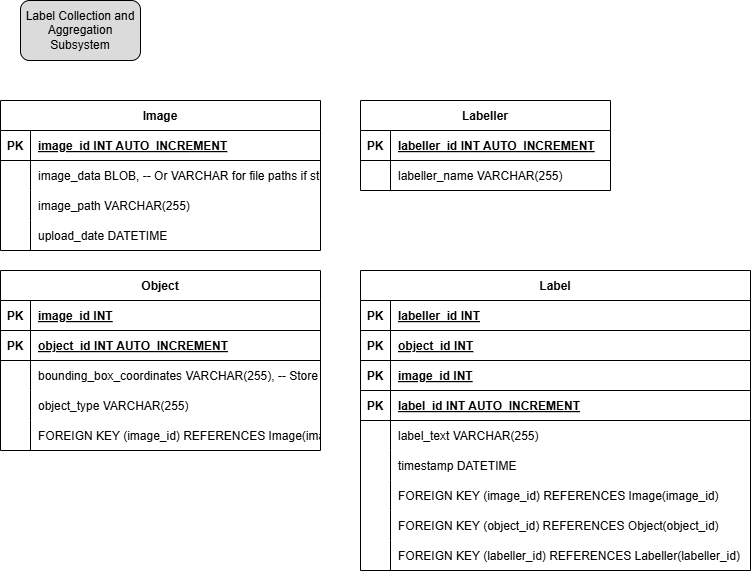

The diagram above was exported from draw.io. Its source (the exported page's mxGraphModel, read from the mxfile embedded in the PNG):
<mxGraphModel dx="1697" dy="2328" grid="1" gridSize="10" guides="1" tooltips="1" connect="1" arrows="1" fold="1" page="1" pageScale="1" pageWidth="850" pageHeight="1100" math="0" shadow="0">
  <root>
    <mxCell id="0" />
    <mxCell id="1" parent="0" />
    <mxCell id="2" value="Image" style="shape=table;startSize=30;container=1;collapsible=1;childLayout=tableLayout;fixedRows=1;rowLines=0;fontStyle=1;align=center;resizeLast=1;" vertex="1" parent="1">
      <mxGeometry x="20" y="-180" width="320" height="150" as="geometry" />
    </mxCell>
    <mxCell id="3" value="" style="shape=tableRow;horizontal=0;startSize=0;swimlaneHead=0;swimlaneBody=0;fillColor=none;collapsible=0;dropTarget=0;points=[[0,0.5],[1,0.5]];portConstraint=eastwest;strokeColor=inherit;top=0;left=0;right=0;bottom=1;" vertex="1" parent="2">
      <mxGeometry y="30" width="320" height="30" as="geometry" />
    </mxCell>
    <mxCell id="4" value="PK" style="shape=partialRectangle;overflow=hidden;connectable=0;fillColor=none;strokeColor=inherit;top=0;left=0;bottom=0;right=0;fontStyle=1;" vertex="1" parent="3">
      <mxGeometry width="30" height="30" as="geometry">
        <mxRectangle width="30" height="30" as="alternateBounds" />
      </mxGeometry>
    </mxCell>
    <mxCell id="5" value="image_id INT  AUTO_INCREMENT" style="shape=partialRectangle;overflow=hidden;connectable=0;fillColor=none;align=left;strokeColor=inherit;top=0;left=0;bottom=0;right=0;spacingLeft=6;fontStyle=5;" vertex="1" parent="3">
      <mxGeometry x="30" width="290" height="30" as="geometry">
        <mxRectangle width="290" height="30" as="alternateBounds" />
      </mxGeometry>
    </mxCell>
    <mxCell id="6" value="" style="shape=tableRow;horizontal=0;startSize=0;swimlaneHead=0;swimlaneBody=0;fillColor=none;collapsible=0;dropTarget=0;points=[[0,0.5],[1,0.5]];portConstraint=eastwest;strokeColor=inherit;top=0;left=0;right=0;bottom=0;" vertex="1" parent="2">
      <mxGeometry y="60" width="320" height="30" as="geometry" />
    </mxCell>
    <mxCell id="7" value="" style="shape=partialRectangle;overflow=hidden;connectable=0;fillColor=none;strokeColor=inherit;top=0;left=0;bottom=0;right=0;" vertex="1" parent="6">
      <mxGeometry width="30" height="30" as="geometry">
        <mxRectangle width="30" height="30" as="alternateBounds" />
      </mxGeometry>
    </mxCell>
    <mxCell id="8" value="image_data BLOB, -- Or VARCHAR for file paths if storing images externally" style="shape=partialRectangle;overflow=hidden;connectable=0;fillColor=none;align=left;strokeColor=inherit;top=0;left=0;bottom=0;right=0;spacingLeft=6;" vertex="1" parent="6">
      <mxGeometry x="30" width="290" height="30" as="geometry">
        <mxRectangle width="290" height="30" as="alternateBounds" />
      </mxGeometry>
    </mxCell>
    <mxCell id="9" value="" style="shape=tableRow;horizontal=0;startSize=0;swimlaneHead=0;swimlaneBody=0;fillColor=none;collapsible=0;dropTarget=0;points=[[0,0.5],[1,0.5]];portConstraint=eastwest;strokeColor=inherit;top=0;left=0;right=0;bottom=0;" vertex="1" parent="2">
      <mxGeometry y="90" width="320" height="30" as="geometry" />
    </mxCell>
    <mxCell id="10" value="" style="shape=partialRectangle;overflow=hidden;connectable=0;fillColor=none;strokeColor=inherit;top=0;left=0;bottom=0;right=0;" vertex="1" parent="9">
      <mxGeometry width="30" height="30" as="geometry">
        <mxRectangle width="30" height="30" as="alternateBounds" />
      </mxGeometry>
    </mxCell>
    <mxCell id="11" value="image_path VARCHAR(255)" style="shape=partialRectangle;overflow=hidden;connectable=0;fillColor=none;align=left;strokeColor=inherit;top=0;left=0;bottom=0;right=0;spacingLeft=6;" vertex="1" parent="9">
      <mxGeometry x="30" width="290" height="30" as="geometry">
        <mxRectangle width="290" height="30" as="alternateBounds" />
      </mxGeometry>
    </mxCell>
    <mxCell id="12" value="" style="shape=tableRow;horizontal=0;startSize=0;swimlaneHead=0;swimlaneBody=0;fillColor=none;collapsible=0;dropTarget=0;points=[[0,0.5],[1,0.5]];portConstraint=eastwest;strokeColor=inherit;top=0;left=0;right=0;bottom=0;" vertex="1" parent="2">
      <mxGeometry y="120" width="320" height="30" as="geometry" />
    </mxCell>
    <mxCell id="13" value="" style="shape=partialRectangle;overflow=hidden;connectable=0;fillColor=none;strokeColor=inherit;top=0;left=0;bottom=0;right=0;" vertex="1" parent="12">
      <mxGeometry width="30" height="30" as="geometry">
        <mxRectangle width="30" height="30" as="alternateBounds" />
      </mxGeometry>
    </mxCell>
    <mxCell id="14" value="upload_date DATETIME" style="shape=partialRectangle;overflow=hidden;connectable=0;fillColor=none;align=left;strokeColor=inherit;top=0;left=0;bottom=0;right=0;spacingLeft=6;" vertex="1" parent="12">
      <mxGeometry x="30" width="290" height="30" as="geometry">
        <mxRectangle width="290" height="30" as="alternateBounds" />
      </mxGeometry>
    </mxCell>
    <mxCell id="15" value="Labeller" style="shape=table;startSize=30;container=1;collapsible=1;childLayout=tableLayout;fixedRows=1;rowLines=0;fontStyle=1;align=center;resizeLast=1;" vertex="1" parent="1">
      <mxGeometry x="380" y="-180" width="250" height="90" as="geometry" />
    </mxCell>
    <mxCell id="16" value="" style="shape=tableRow;horizontal=0;startSize=0;swimlaneHead=0;swimlaneBody=0;fillColor=none;collapsible=0;dropTarget=0;points=[[0,0.5],[1,0.5]];portConstraint=eastwest;strokeColor=inherit;top=0;left=0;right=0;bottom=1;" vertex="1" parent="15">
      <mxGeometry y="30" width="250" height="30" as="geometry" />
    </mxCell>
    <mxCell id="17" value="PK" style="shape=partialRectangle;overflow=hidden;connectable=0;fillColor=none;strokeColor=inherit;top=0;left=0;bottom=0;right=0;fontStyle=1;" vertex="1" parent="16">
      <mxGeometry width="30" height="30" as="geometry">
        <mxRectangle width="30" height="30" as="alternateBounds" />
      </mxGeometry>
    </mxCell>
    <mxCell id="18" value="labeller_id INT  AUTO_INCREMENT" style="shape=partialRectangle;overflow=hidden;connectable=0;fillColor=none;align=left;strokeColor=inherit;top=0;left=0;bottom=0;right=0;spacingLeft=6;fontStyle=5;" vertex="1" parent="16">
      <mxGeometry x="30" width="220" height="30" as="geometry">
        <mxRectangle width="220" height="30" as="alternateBounds" />
      </mxGeometry>
    </mxCell>
    <mxCell id="19" value="" style="shape=tableRow;horizontal=0;startSize=0;swimlaneHead=0;swimlaneBody=0;fillColor=none;collapsible=0;dropTarget=0;points=[[0,0.5],[1,0.5]];portConstraint=eastwest;strokeColor=inherit;top=0;left=0;right=0;bottom=0;" vertex="1" parent="15">
      <mxGeometry y="60" width="250" height="30" as="geometry" />
    </mxCell>
    <mxCell id="20" value="" style="shape=partialRectangle;overflow=hidden;connectable=0;fillColor=none;strokeColor=inherit;top=0;left=0;bottom=0;right=0;" vertex="1" parent="19">
      <mxGeometry width="30" height="30" as="geometry">
        <mxRectangle width="30" height="30" as="alternateBounds" />
      </mxGeometry>
    </mxCell>
    <mxCell id="21" value="labeller_name VARCHAR(255)" style="shape=partialRectangle;overflow=hidden;connectable=0;fillColor=none;align=left;strokeColor=inherit;top=0;left=0;bottom=0;right=0;spacingLeft=6;" vertex="1" parent="19">
      <mxGeometry x="30" width="220" height="30" as="geometry">
        <mxRectangle width="220" height="30" as="alternateBounds" />
      </mxGeometry>
    </mxCell>
    <mxCell id="22" value="Object" style="shape=table;startSize=30;container=1;collapsible=1;childLayout=tableLayout;fixedRows=1;rowLines=0;fontStyle=1;align=center;resizeLast=1;" vertex="1" parent="1">
      <mxGeometry x="20" y="-10" width="320" height="180" as="geometry" />
    </mxCell>
    <mxCell id="23" value="" style="shape=tableRow;horizontal=0;startSize=0;swimlaneHead=0;swimlaneBody=0;fillColor=none;collapsible=0;dropTarget=0;points=[[0,0.5],[1,0.5]];portConstraint=eastwest;strokeColor=inherit;top=0;left=0;right=0;bottom=1;" vertex="1" parent="22">
      <mxGeometry y="30" width="320" height="30" as="geometry" />
    </mxCell>
    <mxCell id="24" value="PK" style="shape=partialRectangle;overflow=hidden;connectable=0;fillColor=none;strokeColor=inherit;top=0;left=0;bottom=0;right=0;fontStyle=1;" vertex="1" parent="23">
      <mxGeometry width="30" height="30" as="geometry">
        <mxRectangle width="30" height="30" as="alternateBounds" />
      </mxGeometry>
    </mxCell>
    <mxCell id="25" value="image_id INT" style="shape=partialRectangle;overflow=hidden;connectable=0;fillColor=none;align=left;strokeColor=inherit;top=0;left=0;bottom=0;right=0;spacingLeft=6;fontStyle=5;" vertex="1" parent="23">
      <mxGeometry x="30" width="290" height="30" as="geometry">
        <mxRectangle width="290" height="30" as="alternateBounds" />
      </mxGeometry>
    </mxCell>
    <mxCell id="26" value="" style="shape=tableRow;horizontal=0;startSize=0;swimlaneHead=0;swimlaneBody=0;fillColor=none;collapsible=0;dropTarget=0;points=[[0,0.5],[1,0.5]];portConstraint=eastwest;strokeColor=inherit;top=0;left=0;right=0;bottom=1;" vertex="1" parent="22">
      <mxGeometry y="60" width="320" height="30" as="geometry" />
    </mxCell>
    <mxCell id="27" value="PK" style="shape=partialRectangle;overflow=hidden;connectable=0;fillColor=none;strokeColor=inherit;top=0;left=0;bottom=0;right=0;fontStyle=1;" vertex="1" parent="26">
      <mxGeometry width="30" height="30" as="geometry">
        <mxRectangle width="30" height="30" as="alternateBounds" />
      </mxGeometry>
    </mxCell>
    <mxCell id="28" value="object_id INT  AUTO_INCREMENT" style="shape=partialRectangle;overflow=hidden;connectable=0;fillColor=none;align=left;strokeColor=inherit;top=0;left=0;bottom=0;right=0;spacingLeft=6;fontStyle=5;" vertex="1" parent="26">
      <mxGeometry x="30" width="290" height="30" as="geometry">
        <mxRectangle width="290" height="30" as="alternateBounds" />
      </mxGeometry>
    </mxCell>
    <mxCell id="29" value="" style="shape=tableRow;horizontal=0;startSize=0;swimlaneHead=0;swimlaneBody=0;fillColor=none;collapsible=0;dropTarget=0;points=[[0,0.5],[1,0.5]];portConstraint=eastwest;strokeColor=inherit;top=0;left=0;right=0;bottom=0;" vertex="1" parent="22">
      <mxGeometry y="90" width="320" height="30" as="geometry" />
    </mxCell>
    <mxCell id="30" value="" style="shape=partialRectangle;overflow=hidden;connectable=0;fillColor=none;strokeColor=inherit;top=0;left=0;bottom=0;right=0;" vertex="1" parent="29">
      <mxGeometry width="30" height="30" as="geometry">
        <mxRectangle width="30" height="30" as="alternateBounds" />
      </mxGeometry>
    </mxCell>
    <mxCell id="31" value="bounding_box_coordinates VARCHAR(255), -- Store as comma-separated values or JSON" style="shape=partialRectangle;overflow=hidden;connectable=0;fillColor=none;align=left;strokeColor=inherit;top=0;left=0;bottom=0;right=0;spacingLeft=6;" vertex="1" parent="29">
      <mxGeometry x="30" width="290" height="30" as="geometry">
        <mxRectangle width="290" height="30" as="alternateBounds" />
      </mxGeometry>
    </mxCell>
    <mxCell id="32" value="" style="shape=tableRow;horizontal=0;startSize=0;swimlaneHead=0;swimlaneBody=0;fillColor=none;collapsible=0;dropTarget=0;points=[[0,0.5],[1,0.5]];portConstraint=eastwest;strokeColor=inherit;top=0;left=0;right=0;bottom=0;" vertex="1" parent="22">
      <mxGeometry y="120" width="320" height="30" as="geometry" />
    </mxCell>
    <mxCell id="33" value="" style="shape=partialRectangle;overflow=hidden;connectable=0;fillColor=none;strokeColor=inherit;top=0;left=0;bottom=0;right=0;" vertex="1" parent="32">
      <mxGeometry width="30" height="30" as="geometry">
        <mxRectangle width="30" height="30" as="alternateBounds" />
      </mxGeometry>
    </mxCell>
    <mxCell id="34" value="object_type VARCHAR(255)" style="shape=partialRectangle;overflow=hidden;connectable=0;fillColor=none;align=left;strokeColor=inherit;top=0;left=0;bottom=0;right=0;spacingLeft=6;" vertex="1" parent="32">
      <mxGeometry x="30" width="290" height="30" as="geometry">
        <mxRectangle width="290" height="30" as="alternateBounds" />
      </mxGeometry>
    </mxCell>
    <mxCell id="35" value="" style="shape=tableRow;horizontal=0;startSize=0;swimlaneHead=0;swimlaneBody=0;fillColor=none;collapsible=0;dropTarget=0;points=[[0,0.5],[1,0.5]];portConstraint=eastwest;strokeColor=inherit;top=0;left=0;right=0;bottom=0;" vertex="1" parent="22">
      <mxGeometry y="150" width="320" height="30" as="geometry" />
    </mxCell>
    <mxCell id="36" value="" style="shape=partialRectangle;overflow=hidden;connectable=0;fillColor=none;strokeColor=inherit;top=0;left=0;bottom=0;right=0;" vertex="1" parent="35">
      <mxGeometry width="30" height="30" as="geometry">
        <mxRectangle width="30" height="30" as="alternateBounds" />
      </mxGeometry>
    </mxCell>
    <mxCell id="37" value="FOREIGN KEY (image_id) REFERENCES Image(image_id)" style="shape=partialRectangle;overflow=hidden;connectable=0;fillColor=none;align=left;strokeColor=inherit;top=0;left=0;bottom=0;right=0;spacingLeft=6;" vertex="1" parent="35">
      <mxGeometry x="30" width="290" height="30" as="geometry">
        <mxRectangle width="290" height="30" as="alternateBounds" />
      </mxGeometry>
    </mxCell>
    <mxCell id="38" value="Label" style="shape=table;startSize=30;container=1;collapsible=1;childLayout=tableLayout;fixedRows=1;rowLines=0;fontStyle=1;align=center;resizeLast=1;" vertex="1" parent="1">
      <mxGeometry x="380" y="-10" width="390" height="300" as="geometry" />
    </mxCell>
    <mxCell id="39" value="" style="shape=tableRow;horizontal=0;startSize=0;swimlaneHead=0;swimlaneBody=0;fillColor=none;collapsible=0;dropTarget=0;points=[[0,0.5],[1,0.5]];portConstraint=eastwest;strokeColor=inherit;top=0;left=0;right=0;bottom=1;" vertex="1" parent="38">
      <mxGeometry y="30" width="390" height="30" as="geometry" />
    </mxCell>
    <mxCell id="40" value="PK" style="shape=partialRectangle;overflow=hidden;connectable=0;fillColor=none;strokeColor=inherit;top=0;left=0;bottom=0;right=0;fontStyle=1;" vertex="1" parent="39">
      <mxGeometry width="30" height="30" as="geometry">
        <mxRectangle width="30" height="30" as="alternateBounds" />
      </mxGeometry>
    </mxCell>
    <mxCell id="41" value="labeller_id INT" style="shape=partialRectangle;overflow=hidden;connectable=0;fillColor=none;align=left;strokeColor=inherit;top=0;left=0;bottom=0;right=0;spacingLeft=6;fontStyle=5;" vertex="1" parent="39">
      <mxGeometry x="30" width="360" height="30" as="geometry">
        <mxRectangle width="360" height="30" as="alternateBounds" />
      </mxGeometry>
    </mxCell>
    <mxCell id="42" value="" style="shape=tableRow;horizontal=0;startSize=0;swimlaneHead=0;swimlaneBody=0;fillColor=none;collapsible=0;dropTarget=0;points=[[0,0.5],[1,0.5]];portConstraint=eastwest;strokeColor=inherit;top=0;left=0;right=0;bottom=1;" vertex="1" parent="38">
      <mxGeometry y="60" width="390" height="30" as="geometry" />
    </mxCell>
    <mxCell id="43" value="PK" style="shape=partialRectangle;overflow=hidden;connectable=0;fillColor=none;strokeColor=inherit;top=0;left=0;bottom=0;right=0;fontStyle=1;" vertex="1" parent="42">
      <mxGeometry width="30" height="30" as="geometry">
        <mxRectangle width="30" height="30" as="alternateBounds" />
      </mxGeometry>
    </mxCell>
    <mxCell id="44" value="object_id INT" style="shape=partialRectangle;overflow=hidden;connectable=0;fillColor=none;align=left;strokeColor=inherit;top=0;left=0;bottom=0;right=0;spacingLeft=6;fontStyle=5;" vertex="1" parent="42">
      <mxGeometry x="30" width="360" height="30" as="geometry">
        <mxRectangle width="360" height="30" as="alternateBounds" />
      </mxGeometry>
    </mxCell>
    <mxCell id="45" value="" style="shape=tableRow;horizontal=0;startSize=0;swimlaneHead=0;swimlaneBody=0;fillColor=none;collapsible=0;dropTarget=0;points=[[0,0.5],[1,0.5]];portConstraint=eastwest;strokeColor=inherit;top=0;left=0;right=0;bottom=1;" vertex="1" parent="38">
      <mxGeometry y="90" width="390" height="30" as="geometry" />
    </mxCell>
    <mxCell id="46" value="PK" style="shape=partialRectangle;overflow=hidden;connectable=0;fillColor=none;strokeColor=inherit;top=0;left=0;bottom=0;right=0;fontStyle=1;" vertex="1" parent="45">
      <mxGeometry width="30" height="30" as="geometry">
        <mxRectangle width="30" height="30" as="alternateBounds" />
      </mxGeometry>
    </mxCell>
    <mxCell id="47" value="image_id INT" style="shape=partialRectangle;overflow=hidden;connectable=0;fillColor=none;align=left;strokeColor=inherit;top=0;left=0;bottom=0;right=0;spacingLeft=6;fontStyle=5;" vertex="1" parent="45">
      <mxGeometry x="30" width="360" height="30" as="geometry">
        <mxRectangle width="360" height="30" as="alternateBounds" />
      </mxGeometry>
    </mxCell>
    <mxCell id="48" value="" style="shape=tableRow;horizontal=0;startSize=0;swimlaneHead=0;swimlaneBody=0;fillColor=none;collapsible=0;dropTarget=0;points=[[0,0.5],[1,0.5]];portConstraint=eastwest;strokeColor=inherit;top=0;left=0;right=0;bottom=1;" vertex="1" parent="38">
      <mxGeometry y="120" width="390" height="30" as="geometry" />
    </mxCell>
    <mxCell id="49" value="PK" style="shape=partialRectangle;overflow=hidden;connectable=0;fillColor=none;strokeColor=inherit;top=0;left=0;bottom=0;right=0;fontStyle=1;" vertex="1" parent="48">
      <mxGeometry width="30" height="30" as="geometry">
        <mxRectangle width="30" height="30" as="alternateBounds" />
      </mxGeometry>
    </mxCell>
    <mxCell id="50" value="label_id INT  AUTO_INCREMENT" style="shape=partialRectangle;overflow=hidden;connectable=0;fillColor=none;align=left;strokeColor=inherit;top=0;left=0;bottom=0;right=0;spacingLeft=6;fontStyle=5;" vertex="1" parent="48">
      <mxGeometry x="30" width="360" height="30" as="geometry">
        <mxRectangle width="360" height="30" as="alternateBounds" />
      </mxGeometry>
    </mxCell>
    <mxCell id="51" value="" style="shape=tableRow;horizontal=0;startSize=0;swimlaneHead=0;swimlaneBody=0;fillColor=none;collapsible=0;dropTarget=0;points=[[0,0.5],[1,0.5]];portConstraint=eastwest;strokeColor=inherit;top=0;left=0;right=0;bottom=0;" vertex="1" parent="38">
      <mxGeometry y="150" width="390" height="30" as="geometry" />
    </mxCell>
    <mxCell id="52" value="" style="shape=partialRectangle;overflow=hidden;connectable=0;fillColor=none;strokeColor=inherit;top=0;left=0;bottom=0;right=0;" vertex="1" parent="51">
      <mxGeometry width="30" height="30" as="geometry">
        <mxRectangle width="30" height="30" as="alternateBounds" />
      </mxGeometry>
    </mxCell>
    <mxCell id="53" value="label_text VARCHAR(255)" style="shape=partialRectangle;overflow=hidden;connectable=0;fillColor=none;align=left;strokeColor=inherit;top=0;left=0;bottom=0;right=0;spacingLeft=6;" vertex="1" parent="51">
      <mxGeometry x="30" width="360" height="30" as="geometry">
        <mxRectangle width="360" height="30" as="alternateBounds" />
      </mxGeometry>
    </mxCell>
    <mxCell id="54" value="" style="shape=tableRow;horizontal=0;startSize=0;swimlaneHead=0;swimlaneBody=0;fillColor=none;collapsible=0;dropTarget=0;points=[[0,0.5],[1,0.5]];portConstraint=eastwest;strokeColor=inherit;top=0;left=0;right=0;bottom=0;" vertex="1" parent="38">
      <mxGeometry y="180" width="390" height="30" as="geometry" />
    </mxCell>
    <mxCell id="55" value="" style="shape=partialRectangle;overflow=hidden;connectable=0;fillColor=none;strokeColor=inherit;top=0;left=0;bottom=0;right=0;" vertex="1" parent="54">
      <mxGeometry width="30" height="30" as="geometry">
        <mxRectangle width="30" height="30" as="alternateBounds" />
      </mxGeometry>
    </mxCell>
    <mxCell id="56" value="timestamp DATETIME" style="shape=partialRectangle;overflow=hidden;connectable=0;fillColor=none;align=left;strokeColor=inherit;top=0;left=0;bottom=0;right=0;spacingLeft=6;" vertex="1" parent="54">
      <mxGeometry x="30" width="360" height="30" as="geometry">
        <mxRectangle width="360" height="30" as="alternateBounds" />
      </mxGeometry>
    </mxCell>
    <mxCell id="57" value="" style="shape=tableRow;horizontal=0;startSize=0;swimlaneHead=0;swimlaneBody=0;fillColor=none;collapsible=0;dropTarget=0;points=[[0,0.5],[1,0.5]];portConstraint=eastwest;strokeColor=inherit;top=0;left=0;right=0;bottom=0;" vertex="1" parent="38">
      <mxGeometry y="210" width="390" height="30" as="geometry" />
    </mxCell>
    <mxCell id="58" value="" style="shape=partialRectangle;overflow=hidden;connectable=0;fillColor=none;strokeColor=inherit;top=0;left=0;bottom=0;right=0;" vertex="1" parent="57">
      <mxGeometry width="30" height="30" as="geometry">
        <mxRectangle width="30" height="30" as="alternateBounds" />
      </mxGeometry>
    </mxCell>
    <mxCell id="59" value="FOREIGN KEY (image_id) REFERENCES Image(image_id)" style="shape=partialRectangle;overflow=hidden;connectable=0;fillColor=none;align=left;strokeColor=inherit;top=0;left=0;bottom=0;right=0;spacingLeft=6;" vertex="1" parent="57">
      <mxGeometry x="30" width="360" height="30" as="geometry">
        <mxRectangle width="360" height="30" as="alternateBounds" />
      </mxGeometry>
    </mxCell>
    <mxCell id="60" value="" style="shape=tableRow;horizontal=0;startSize=0;swimlaneHead=0;swimlaneBody=0;fillColor=none;collapsible=0;dropTarget=0;points=[[0,0.5],[1,0.5]];portConstraint=eastwest;strokeColor=inherit;top=0;left=0;right=0;bottom=0;" vertex="1" parent="38">
      <mxGeometry y="240" width="390" height="30" as="geometry" />
    </mxCell>
    <mxCell id="61" value="" style="shape=partialRectangle;overflow=hidden;connectable=0;fillColor=none;strokeColor=inherit;top=0;left=0;bottom=0;right=0;" vertex="1" parent="60">
      <mxGeometry width="30" height="30" as="geometry">
        <mxRectangle width="30" height="30" as="alternateBounds" />
      </mxGeometry>
    </mxCell>
    <mxCell id="62" value="FOREIGN KEY (object_id) REFERENCES Object(object_id)" style="shape=partialRectangle;overflow=hidden;connectable=0;fillColor=none;align=left;strokeColor=inherit;top=0;left=0;bottom=0;right=0;spacingLeft=6;" vertex="1" parent="60">
      <mxGeometry x="30" width="360" height="30" as="geometry">
        <mxRectangle width="360" height="30" as="alternateBounds" />
      </mxGeometry>
    </mxCell>
    <mxCell id="63" value="" style="shape=tableRow;horizontal=0;startSize=0;swimlaneHead=0;swimlaneBody=0;fillColor=none;collapsible=0;dropTarget=0;points=[[0,0.5],[1,0.5]];portConstraint=eastwest;strokeColor=inherit;top=0;left=0;right=0;bottom=0;" vertex="1" parent="38">
      <mxGeometry y="270" width="390" height="30" as="geometry" />
    </mxCell>
    <mxCell id="64" value="" style="shape=partialRectangle;overflow=hidden;connectable=0;fillColor=none;strokeColor=inherit;top=0;left=0;bottom=0;right=0;" vertex="1" parent="63">
      <mxGeometry width="30" height="30" as="geometry">
        <mxRectangle width="30" height="30" as="alternateBounds" />
      </mxGeometry>
    </mxCell>
    <mxCell id="65" value="FOREIGN KEY (labeller_id) REFERENCES Labeller(labeller_id)" style="shape=partialRectangle;overflow=hidden;connectable=0;fillColor=none;align=left;strokeColor=inherit;top=0;left=0;bottom=0;right=0;spacingLeft=6;" vertex="1" parent="63">
      <mxGeometry x="30" width="360" height="30" as="geometry">
        <mxRectangle width="360" height="30" as="alternateBounds" />
      </mxGeometry>
    </mxCell>
    <mxCell id="66" value="Label Collection and Aggregation Subsystem" style="rounded=1;whiteSpace=wrap;html=1;fillColor=light-dark(#dcdbdb, #ededed);" vertex="1" parent="1">
      <mxGeometry x="40" y="-280" width="120" height="60" as="geometry" />
    </mxCell>
  </root>
</mxGraphModel>